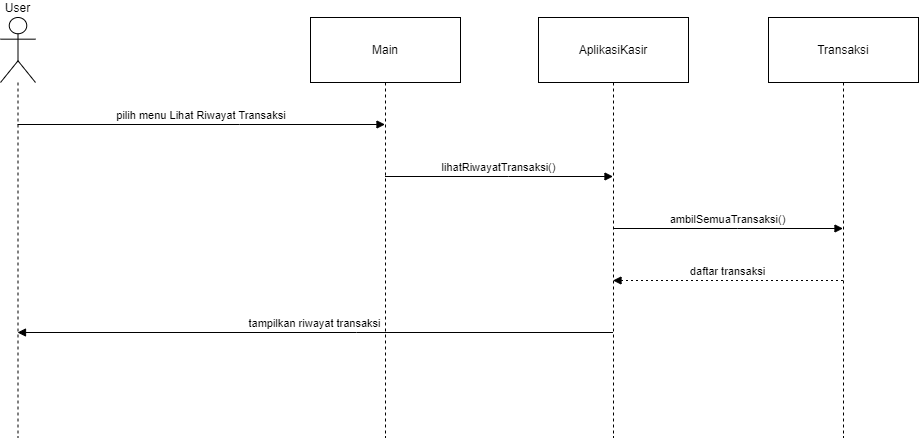

The diagram above was exported from draw.io. Its source (the exported page's mxGraphModel, read from the mxfile embedded in the PNG):
<mxGraphModel dx="1034" dy="511" grid="0" gridSize="10" guides="1" tooltips="1" connect="1" arrows="1" fold="1" page="0" pageScale="1" pageWidth="850" pageHeight="1100" math="0" shadow="0">
  <root>
    <mxCell id="0" />
    <mxCell id="1" parent="0" />
    <mxCell id="EAEwHfjyX0VDjZCvs-Zl-1" value="User" style="shape=umlLifeline;perimeter=lifelinePerimeter;whiteSpace=wrap;container=1;dropTarget=0;collapsible=0;recursiveResize=0;outlineConnect=0;portConstraint=eastwest;newEdgeStyle={&quot;edgeStyle&quot;:&quot;elbowEdgeStyle&quot;,&quot;elbow&quot;:&quot;vertical&quot;,&quot;curved&quot;:0,&quot;rounded&quot;:0};participant=umlActor;verticalAlign=bottom;labelPosition=center;verticalLabelPosition=top;align=center;size=65;" parent="1" vertex="1">
      <mxGeometry x="20" y="20" width="35" height="420" as="geometry" />
    </mxCell>
    <mxCell id="EAEwHfjyX0VDjZCvs-Zl-2" value="Main" style="shape=umlLifeline;perimeter=lifelinePerimeter;whiteSpace=wrap;container=1;dropTarget=0;collapsible=0;recursiveResize=0;outlineConnect=0;portConstraint=eastwest;newEdgeStyle={&quot;edgeStyle&quot;:&quot;elbowEdgeStyle&quot;,&quot;elbow&quot;:&quot;vertical&quot;,&quot;curved&quot;:0,&quot;rounded&quot;:0};size=65;" parent="1" vertex="1">
      <mxGeometry x="330" y="20" width="150" height="420" as="geometry" />
    </mxCell>
    <mxCell id="EAEwHfjyX0VDjZCvs-Zl-3" value="AplikasiKasir" style="shape=umlLifeline;perimeter=lifelinePerimeter;whiteSpace=wrap;container=1;dropTarget=0;collapsible=0;recursiveResize=0;outlineConnect=0;portConstraint=eastwest;newEdgeStyle={&quot;edgeStyle&quot;:&quot;elbowEdgeStyle&quot;,&quot;elbow&quot;:&quot;vertical&quot;,&quot;curved&quot;:0,&quot;rounded&quot;:0};size=65;" parent="1" vertex="1">
      <mxGeometry x="558" y="20" width="150" height="420" as="geometry" />
    </mxCell>
    <mxCell id="EAEwHfjyX0VDjZCvs-Zl-4" value="Transaksi" style="shape=umlLifeline;perimeter=lifelinePerimeter;whiteSpace=wrap;container=1;dropTarget=0;collapsible=0;recursiveResize=0;outlineConnect=0;portConstraint=eastwest;newEdgeStyle={&quot;edgeStyle&quot;:&quot;elbowEdgeStyle&quot;,&quot;elbow&quot;:&quot;vertical&quot;,&quot;curved&quot;:0,&quot;rounded&quot;:0};size=65;" parent="1" vertex="1">
      <mxGeometry x="788" y="20" width="150" height="420" as="geometry" />
    </mxCell>
    <mxCell id="EAEwHfjyX0VDjZCvs-Zl-5" value="pilih menu Lihat Riwayat Transaksi" style="verticalAlign=bottom;edgeStyle=elbowEdgeStyle;elbow=vertical;curved=0;rounded=0;endArrow=block;" parent="1" source="EAEwHfjyX0VDjZCvs-Zl-1" target="EAEwHfjyX0VDjZCvs-Zl-2" edge="1">
      <mxGeometry relative="1" as="geometry">
        <Array as="points">
          <mxPoint x="259" y="127" />
        </Array>
      </mxGeometry>
    </mxCell>
    <mxCell id="EAEwHfjyX0VDjZCvs-Zl-6" value="lihatRiwayatTransaksi()" style="verticalAlign=bottom;edgeStyle=elbowEdgeStyle;elbow=vertical;curved=0;rounded=0;endArrow=block;" parent="1" source="EAEwHfjyX0VDjZCvs-Zl-2" target="EAEwHfjyX0VDjZCvs-Zl-3" edge="1">
      <mxGeometry relative="1" as="geometry">
        <Array as="points">
          <mxPoint x="528" y="179" />
        </Array>
      </mxGeometry>
    </mxCell>
    <mxCell id="EAEwHfjyX0VDjZCvs-Zl-7" value="ambilSemuaTransaksi()" style="verticalAlign=bottom;edgeStyle=elbowEdgeStyle;elbow=vertical;curved=0;rounded=0;endArrow=block;" parent="1" source="EAEwHfjyX0VDjZCvs-Zl-3" target="EAEwHfjyX0VDjZCvs-Zl-4" edge="1">
      <mxGeometry relative="1" as="geometry">
        <Array as="points">
          <mxPoint x="757" y="231" />
        </Array>
      </mxGeometry>
    </mxCell>
    <mxCell id="EAEwHfjyX0VDjZCvs-Zl-8" value="daftar transaksi" style="verticalAlign=bottom;edgeStyle=elbowEdgeStyle;elbow=vertical;curved=0;rounded=0;dashed=1;dashPattern=2 3;endArrow=block;" parent="1" source="EAEwHfjyX0VDjZCvs-Zl-4" target="EAEwHfjyX0VDjZCvs-Zl-3" edge="1">
      <mxGeometry relative="1" as="geometry">
        <Array as="points">
          <mxPoint x="760" y="283" />
        </Array>
      </mxGeometry>
    </mxCell>
    <mxCell id="EAEwHfjyX0VDjZCvs-Zl-9" value="tampilkan riwayat transaksi" style="verticalAlign=bottom;edgeStyle=elbowEdgeStyle;elbow=vertical;curved=0;rounded=0;endArrow=block;" parent="1" source="EAEwHfjyX0VDjZCvs-Zl-3" target="EAEwHfjyX0VDjZCvs-Zl-1" edge="1">
      <mxGeometry relative="1" as="geometry">
        <Array as="points">
          <mxPoint x="376" y="335" />
        </Array>
      </mxGeometry>
    </mxCell>
  </root>
</mxGraphModel>